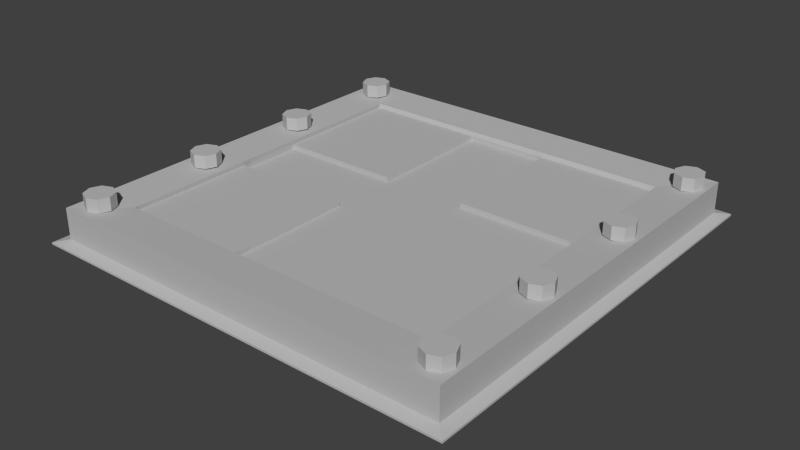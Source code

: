 # Source: WeightPanel.blend  (saved by Blender 2.74.0; exported with 4.5.12 LTS)
import bpy
from mathutils import Matrix  # noqa: F401  (used for matrix-valued properties, if any)

bpy.ops.wm.read_factory_settings(use_empty=True)
scene = bpy.context.scene
scene.name = 'Scene'

# ---- collections
col_collection_2 = bpy.data.collections.new('Collection 2'); scene.collection.children.link(col_collection_2)

# ---- materials (node trees are filled in below, after node groups)
mat_lambert1 = bpy.data.materials.new('lambert1')
mat_lambert1.alpha_threshold = 0.0
mat_lambert1.use_transparent_shadow = False
mat_lambert1.diffuse_color = (0.5, 0.5, 0.5, 1.0)
mat_lambert1.roughness = 0.5

# ---- material node trees

# ---- world
world_world = bpy.data.worlds.new('World'); scene.world = world_world
world_world.color = (0.05088, 0.05088, 0.05088)
world_world.use_sun_shadow = False
world_world.sun_shadow_jitter_overblur = 0.0
world_world.cycles.sampling_method = 'MANUAL'
world_world.cycles.sample_map_resolution = 256

# ---- meshes
me_untitled = bpy.data.meshes.new('Untitled')
me_untitled.from_pydata([(-172.1, 1.611, 172.1), (-172.1, 1.611, -172.1), (172.1, 1.611, 172.1), (172.1, 1.611, -172.1), (-198.4, -0.6583, 198.4), (-198.4, -0.6584, -198.4), (198.4, -0.6583, 198.4), (198.4, -0.6584, -198.4), (-198.4, 3.943, 198.4), (-198.4, 3.943, -198.4), (198.4, 3.943, -198.4), (198.4, 3.943, 198.4), (-209.6, -0.185, 209.6), (-209.6, -0.185, -209.6), (209.6, -0.185, 209.6), (209.6, -0.185, -209.6), (-209.6, 1.642, 209.6), (-209.6, 1.641, -209.6), (209.6, 1.641, -209.6), (209.6, 1.642, 209.6), (180.6, 45.77, 162.8), (170.7, 45.77, 166.9), (166.6, 45.77, 176.8), (170.7, 45.77, 186.7), (180.6, 45.77, 190.8), (190.6, 45.77, 186.7), (194.7, 45.77, 176.8), (190.6, 45.77, 166.9), (180.6, 33.07, 162.8), (170.7, 33.07, 166.9), (166.6, 33.07, 176.8), (170.7, 33.07, 186.7), (180.6, 33.07, 190.8), (190.6, 33.07, 186.7), (194.7, 33.07, 176.8), (190.6, 33.07, 166.9), (180.6, 45.77, 45.98), (170.7, 45.77, 50.09), (166.6, 45.77, 60.0), (170.7, 45.77, 69.91), (180.6, 45.77, 74.01), (190.6, 45.77, 69.91), (194.7, 45.77, 60.0), (190.6, 45.77, 50.09), (180.6, 33.07, 45.98), (170.7, 33.07, 50.09), (166.6, 33.07, 60.0), (170.7, 33.07, 69.91), (180.6, 33.07, 74.01), (190.6, 33.07, 69.91), (194.7, 33.07, 60.0), (190.6, 33.07, 50.09), (180.6, 45.77, -71.33), (170.7, 45.77, -67.23), (166.6, 45.77, -57.32), (170.7, 45.77, -47.41), (180.6, 45.77, -43.3), (190.6, 45.77, -47.41), (194.7, 45.77, -57.32), (190.6, 45.77, -67.23), (180.6, 33.07, -71.33), (170.7, 33.07, -67.23), (166.6, 33.07, -57.32), (170.7, 33.07, -47.41), (180.6, 33.07, -43.3), (190.6, 33.07, -47.41), (194.7, 33.07, -57.32), (190.6, 33.07, -67.23), (180.6, 45.77, -190.2), (170.7, 45.77, -186.1), (166.6, 45.77, -176.2), (170.7, 45.77, -166.2), (180.6, 45.77, -162.1), (190.6, 45.77, -166.2), (194.7, 45.77, -176.2), (190.6, 45.77, -186.1), (180.6, 33.07, -190.2), (170.7, 33.07, -186.1), (166.6, 33.07, -176.2), (170.7, 33.07, -166.2), (180.6, 33.07, -162.1), (190.6, 33.07, -166.2), (194.7, 33.07, -176.2), (190.6, 33.07, -186.1), (-179.4, 45.77, -190.2), (-189.3, 45.77, -186.1), (-193.4, 45.77, -176.2), (-189.3, 45.77, -166.2), (-179.4, 45.77, -162.1), (-169.5, 45.77, -166.2), (-165.4, 45.77, -176.2), (-169.5, 45.77, -186.1), (-179.4, 33.07, -190.2), (-189.3, 33.07, -186.1), (-193.4, 33.07, -176.2), (-189.3, 33.07, -166.2), (-179.4, 33.07, -162.1), (-169.5, 33.07, -166.2), (-165.4, 33.07, -176.2), (-169.5, 33.07, -186.1), (-179.4, 45.77, -71.33), (-189.3, 45.77, -67.23), (-193.4, 45.77, -57.32), (-189.3, 45.77, -47.41), (-179.4, 45.77, -43.3), (-169.5, 45.77, -47.41), (-165.4, 45.77, -57.32), (-169.5, 45.77, -67.23), (-179.4, 33.07, -71.33), (-189.3, 33.07, -67.23), (-193.4, 33.07, -57.32), (-189.3, 33.07, -47.41), (-179.4, 33.07, -43.3), (-169.5, 33.07, -47.41), (-165.4, 33.07, -57.32), (-169.5, 33.07, -67.23), (-179.4, 45.77, 45.98), (-189.3, 45.77, 50.09), (-193.4, 45.77, 60.0), (-189.3, 45.77, 69.91), (-179.4, 45.77, 74.01), (-169.5, 45.77, 69.91), (-165.4, 45.77, 60.0), (-169.5, 45.77, 50.09), (-179.4, 33.07, 45.98), (-189.3, 33.07, 50.09), (-193.4, 33.07, 60.0), (-189.3, 33.07, 69.91), (-179.4, 33.07, 74.01), (-169.5, 33.07, 69.91), (-165.4, 33.07, 60.0), (-169.5, 33.07, 50.09), (-179.4, 45.77, 162.8), (-189.3, 45.77, 166.9), (-193.4, 45.77, 176.8), (-189.3, 45.77, 186.7), (-179.4, 45.77, 190.8), (-169.5, 45.77, 186.7), (-165.4, 45.77, 176.8), (-169.5, 45.77, 166.9), (-179.4, 33.07, 162.8), (-189.3, 33.07, 166.9), (-193.4, 33.07, 176.8), (-189.3, 33.07, 186.7), (-179.4, 33.07, 190.8), (-169.5, 33.07, 186.7), (-165.4, 33.07, 176.8), (-169.5, 33.07, 166.9), (-158.6, 31.37, 158.6), (-158.6, 31.37, -158.6), (158.6, 31.37, 158.6), (158.6, 31.37, -158.6), (0.0, 31.37, -158.6), (0.0, 31.37, 158.6), (-158.6, 31.37, -2.424e-06), (158.6, 31.37, -2.424e-06), (-198.4, 33.64, 198.4), (-198.4, 33.64, -198.4), (198.4, 33.64, 198.4), (198.4, 33.64, -198.4), (1.893e-07, 33.64, -198.4), (1.893e-07, 33.64, 198.4), (-198.4, 33.64, -2.794e-06), (198.4, 33.64, -2.794e-06), (-198.4, 3.943, 198.4), (-198.4, 3.943, -198.4), (198.4, 3.943, -198.4), (198.4, 3.943, 198.4), (1.893e-07, 3.943, 198.4), (1.893e-07, 3.943, -198.4), (198.4, 3.943, 1.307e-06), (-198.4, 3.943, 1.307e-06), (-159.0, 27.14, 1.137), (-159.0, 27.14, -157.5), (-0.3471, 27.14, -157.5), (158.3, 27.14, -157.5), (158.3, 27.14, 1.137), (158.3, 27.14, 159.8), (-0.3471, 27.14, 159.8), (-159.0, 27.14, 159.8), (-158.6, 31.37, -32.0), (158.6, 31.37, -32.0), (-159.0, 27.14, -30.86), (158.3, 27.14, -30.86), (158.6, 31.37, 32.11), (-158.6, 31.37, 32.11), (158.3, 27.14, 33.25), (-159.0, 27.14, 33.25), (41.61, 31.37, -158.6), (41.61, 31.37, 158.6), (41.26, 27.14, -157.5), (41.26, 27.14, 159.8), (41.26, 27.14, -30.86), (41.26, 27.14, 33.25), (-39.89, 31.37, 158.6), (-39.89, 31.37, -158.6), (-40.23, 27.14, 159.8), (-40.23, 27.14, -157.5), (-40.23, 27.14, -30.86), (-40.23, 27.14, 33.25), (-40.23, 22.92, -157.5), (-0.3471, 22.92, -157.5), (41.26, 22.92, 159.8), (-0.3471, 22.92, 159.8), (-0.3471, 22.92, 33.25), (-159.0, 22.92, 33.25), (-159.0, 22.92, 1.137), (158.3, 22.92, -30.86), (158.3, 22.92, 1.137), (-0.3471, 22.92, -30.86), (-0.3471, 22.92, 1.137), (41.26, 22.92, 1.137), (-40.23, 22.92, 1.137), (-159.0, 22.92, -30.86), (41.26, 22.92, -30.86), (-40.23, 22.92, -30.86), (158.3, 22.92, 33.25), (-40.23, 22.92, 33.25), (41.26, 22.92, 33.25), (41.26, 22.92, -157.5), (-40.23, 22.92, 159.8), (180.6, 45.77, 176.8), (180.6, 45.77, 60.0), (180.6, 45.77, -57.32), (180.6, 45.77, -176.2), (-179.4, 45.77, -176.2), (-179.4, 45.77, -57.32), (-179.4, 45.77, 60.0), (-179.4, 45.77, 176.8)], [], [(10, 11, 19, 18), (4, 12, 13, 5), (3, 7, 6, 2), (1, 0, 4, 5), (3, 1, 5, 7), (2, 6, 4, 0), (16, 12, 14, 19), (18, 15, 13, 17), (19, 14, 15, 18), (17, 13, 12, 16), (5, 13, 15, 7), (6, 14, 12, 4), (11, 8, 16, 19), (7, 15, 14, 6), (9, 10, 18, 17), (8, 9, 17, 16), (1, 3, 2, 0), (20, 27, 35, 28), (27, 26, 34, 35), (26, 25, 33, 34), (25, 24, 32, 33), (24, 23, 31, 32), (23, 22, 30, 31), (22, 21, 29, 30), (21, 20, 28, 29), (36, 43, 51, 44), (43, 42, 50, 51), (42, 41, 49, 50), (41, 40, 48, 49), (40, 39, 47, 48), (39, 38, 46, 47), (38, 37, 45, 46), (37, 36, 44, 45), (52, 59, 67, 60), (59, 58, 66, 67), (58, 57, 65, 66), (57, 56, 64, 65), (56, 55, 63, 64), (55, 54, 62, 63), (54, 53, 61, 62), (53, 52, 60, 61), (68, 75, 83, 76), (75, 74, 82, 83), (74, 73, 81, 82), (73, 72, 80, 81), (72, 71, 79, 80), (71, 70, 78, 79), (70, 69, 77, 78), (69, 68, 76, 77), (84, 91, 99, 92), (91, 90, 98, 99), (90, 89, 97, 98), (89, 88, 96, 97), (88, 87, 95, 96), (87, 86, 94, 95), (86, 85, 93, 94), (85, 84, 92, 93), (100, 107, 115, 108), (107, 106, 114, 115), (106, 105, 113, 114), (105, 104, 112, 113), (104, 103, 111, 112), (103, 102, 110, 111), (102, 101, 109, 110), (101, 100, 108, 109), (116, 123, 131, 124), (123, 122, 130, 131), (122, 121, 129, 130), (121, 120, 128, 129), (120, 119, 127, 128), (119, 118, 126, 127), (118, 117, 125, 126), (117, 116, 124, 125), (132, 139, 147, 140), (139, 138, 146, 147), (138, 137, 145, 146), (137, 136, 144, 145), (136, 135, 143, 144), (135, 134, 142, 143), (134, 133, 141, 142), (133, 132, 140, 141), (189, 153, 161), (184, 150, 158, 163), (185, 154, 162), (195, 149, 173, 197), (189, 150, 177, 191), (181, 155, 163), (185, 148, 179, 187), (181, 151, 175, 183), (180, 149, 157, 162), (195, 152, 160), (194, 148, 156, 161), (188, 151, 159, 160), (164, 168, 161, 156), (167, 170, 163, 158), (166, 169, 160, 159), (165, 171, 162, 157), (198, 197, 173, 182), (196, 178, 203, 220), (190, 174, 201, 219), (174, 197, 200, 201), (194, 153, 178, 196), (184, 155, 176, 186), (188, 152, 174, 190), (180, 154, 172, 182), (149, 180, 182, 173), (197, 198, 215, 200), (192, 190, 219, 214), (170, 166, 159, 163), (154, 180, 162), (155, 181, 183, 176), (151, 181, 163, 159), (150, 184, 186, 177), (196, 199, 187, 179), (176, 183, 207, 208), (171, 164, 156, 162), (154, 185, 187, 172), (148, 185, 162, 156), (155, 184, 163), (177, 186, 193, 191), (199, 196, 220, 217), (151, 188, 190, 175), (191, 193, 218, 202), (183, 175, 190, 192), (168, 167, 158, 161), (152, 188, 160), (153, 189, 191, 178), (150, 189, 161, 158), (186, 176, 208, 216), (198, 182, 213, 215), (148, 194, 196, 179), (187, 199, 217, 205), (178, 191, 202, 203), (169, 165, 157, 160), (153, 194, 161), (149, 195, 160, 157), (152, 195, 197, 174), (214, 219, 201, 209), (218, 211, 210, 204), (217, 212, 206, 205), (211, 214, 209, 210), (212, 215, 213, 206), (202, 218, 204, 203), (208, 207, 214, 211), (216, 208, 211, 218), (203, 204, 217, 220), (210, 209, 215, 212), (204, 210, 212, 217), (209, 201, 200, 215), (182, 172, 206, 213), (193, 186, 216, 218), (172, 187, 205, 206), (183, 192, 214, 207), (27, 20, 221), (26, 27, 221), (25, 26, 221), (24, 25, 221), (23, 24, 221), (22, 23, 221), (21, 22, 221), (20, 21, 221), (43, 36, 222), (42, 43, 222), (41, 42, 222), (40, 41, 222), (39, 40, 222), (38, 39, 222), (37, 38, 222), (36, 37, 222), (59, 52, 223), (58, 59, 223), (57, 58, 223), (56, 57, 223), (55, 56, 223), (54, 55, 223), (53, 54, 223), (52, 53, 223), (75, 68, 224), (74, 75, 224), (73, 74, 224), (72, 73, 224), (71, 72, 224), (70, 71, 224), (69, 70, 224), (68, 69, 224), (91, 84, 225), (90, 91, 225), (89, 90, 225), (88, 89, 225), (87, 88, 225), (86, 87, 225), (85, 86, 225), (84, 85, 225), (107, 100, 226), (106, 107, 226), (105, 106, 226), (104, 105, 226), (103, 104, 226), (102, 103, 226), (101, 102, 226), (100, 101, 226), (123, 116, 227), (122, 123, 227), (121, 122, 227), (120, 121, 227), (119, 120, 227), (118, 119, 227), (117, 118, 227), (116, 117, 227), (139, 132, 228), (138, 139, 228), (137, 138, 228), (136, 137, 228), (135, 136, 228), (134, 135, 228), (133, 134, 228), (132, 133, 228)])
me_untitled.polygons.foreach_set('use_smooth', [True] * 217)
_k = set([(0, 1), (0, 2), (0, 4), (1, 3), (1, 5), (2, 3), (2, 6), (3, 7), (4, 5), (4, 6), (4, 12), (5, 7), (5, 13), (6, 7), (6, 14), (7, 15), (8, 16), (9, 17), (10, 18), (11, 19), (12, 13), (12, 14), (12, 16), (13, 15), (13, 17), (14, 15), (14, 19), (15, 18), (16, 17), (16, 19), (17, 18), (18, 19), (20, 21), (20, 27), (20, 28), (21, 22), (21, 29), (22, 23), (22, 30), (23, 24), (23, 31), (24, 25), (24, 32), (25, 26), (25, 33), (26, 27), (26, 34), (27, 35), (36, 37), (36, 43), (36, 44), (37, 38), (37, 45), (38, 39), (38, 46), (39, 40), (39, 47), (40, 41), (40, 48), (41, 42), (41, 49), (42, 43), (42, 50), (43, 51), (52, 53), (52, 59), (52, 60), (53, 54), (53, 61), (54, 55), (54, 62), (55, 56), (55, 63), (56, 57), (56, 64), (57, 58), (57, 65), (58, 59), (58, 66), (59, 67), (68, 69), (68, 75), (68, 76), (69, 70), (69, 77), (70, 71), (70, 78), (71, 72), (71, 79), (72, 73), (72, 80), (73, 74), (73, 81), (74, 75), (74, 82), (75, 83), (84, 85), (84, 91), (84, 92), (85, 86), (85, 93), (86, 87), (86, 94), (87, 88), (87, 95), (88, 89), (88, 96), (89, 90), (89, 97), (90, 91), (90, 98), (91, 99), (100, 101), (100, 107), (100, 108), (101, 102), (101, 109), (102, 103), (102, 110), (103, 104), (103, 111), (104, 105), (104, 112), (105, 106), (105, 113), (106, 107), (106, 114), (107, 115), (116, 117), (116, 123), (116, 124), (117, 118), (117, 125), (118, 119), (118, 126), (119, 120), (119, 127), (120, 121), (120, 128), (121, 122), (121, 129), (122, 123), (122, 130), (123, 131), (132, 133), (132, 139), (132, 140), (133, 134), (133, 141), (134, 135), (134, 142), (135, 136), (135, 143), (136, 137), (136, 144), (137, 138), (137, 145), (138, 139), (138, 146), (139, 147), (148, 156), (148, 179), (148, 185), (148, 194), (149, 157), (149, 173), (149, 180), (149, 195), (150, 158), (150, 177), (150, 184), (150, 189), (151, 159), (151, 175), (151, 181), (151, 188), (152, 188), (152, 195), (153, 189), (153, 194), (154, 180), (154, 185), (155, 181), (155, 184), (156, 161), (156, 162), (156, 164), (157, 160), (157, 162), (157, 165), (158, 161), (158, 163), (158, 167), (159, 160), (159, 163), (159, 166), (172, 182), (172, 187), (173, 182), (173, 197), (174, 190), (174, 197), (175, 183), (175, 190), (176, 183), (176, 186), (177, 186), (177, 191), (178, 191), (178, 196), (179, 187), (179, 196), (182, 198), (182, 213), (183, 192), (183, 207), (186, 193), (186, 216), (187, 199), (187, 205), (190, 192), (190, 219), (191, 193), (191, 202), (192, 214), (193, 218), (196, 199), (196, 220), (197, 198), (197, 200), (198, 215), (199, 217), (200, 201), (200, 215), (201, 219), (202, 203), (202, 218), (203, 220), (205, 206), (205, 217), (206, 213), (207, 208), (207, 214), (208, 216), (213, 215), (214, 219), (216, 218), (217, 220)])
me_untitled.attributes.new('sharp_edge', 'BOOLEAN', 'EDGE').data.foreach_set('value', [ (min(e.vertices), max(e.vertices)) in _k for e in me_untitled.edges])
_uv = me_untitled.uv_layers.new(name='map1')
_uv.uv.foreach_set('vector', [0.006907, 0.9736, 0.006905, 0.6561, 0.01607, 0.6471, 0.01607, 0.9826, 0.3442, 0.6561, 0.3532, 0.6471, 0.3532, 0.9826, 0.3442, 0.9736, 0.04759, 0.9526, 0.02651, 0.9736, 0.02651, 0.6561, 0.04759, 0.6771, 0.3231, 0.9526, 0.3231, 0.6771, 0.3442, 0.6561, 0.3442, 0.9736, 0.04759, 0.9526, 0.3231, 0.9526, 0.3441, 0.9737, 0.02658, 0.9737, 0.04759, 0.6771, 0.02658, 0.6561, 0.3441, 0.6561, 0.3231, 0.6771, 0.3531, 0.6456, 0.3531, 0.6471, 0.0176, 0.6471, 0.0176, 0.6456, 0.0176, 0.9842, 0.0176, 0.9827, 0.3531, 0.9827, 0.3531, 0.9842, 0.01607, 0.6471, 0.01753, 0.6471, 0.01753, 0.9826, 0.01607, 0.9826, 0.3546, 0.9826, 0.3532, 0.9826, 0.3532, 0.6471, 0.3546, 0.6471, 0.3441, 0.9737, 0.3531, 0.9827, 0.0176, 0.9827, 0.02658, 0.9737, 0.02658, 0.6561, 0.0176, 0.6471, 0.3531, 0.6471, 0.3441, 0.6561, 0.02658, 0.6364, 0.3441, 0.6364, 0.3531, 0.6456, 0.0176, 0.6456, 0.02651, 0.9736, 0.01753, 0.9826, 0.01753, 0.6471, 0.02651, 0.6561, 0.3441, 0.9933, 0.02658, 0.9933, 0.0176, 0.9842, 0.3531, 0.9842, 0.3638, 0.6561, 0.3638, 0.9736, 0.3546, 0.9826, 0.3546, 0.6471, 0.3231, 0.9526, 0.04759, 0.9526, 0.04759, 0.6771, 0.3231, 0.6771, 0.4658, 0.8319, 0.4798, 0.8262, 0.4866, 0.8427, 0.4727, 0.8484, 0.4798, 0.8262, 0.4856, 0.8123, 0.5021, 0.8191, 0.4963, 0.833, 0.4856, 0.8123, 0.4798, 0.7983, 0.4963, 0.7915, 0.5021, 0.8054, 0.4798, 0.7983, 0.4659, 0.7925, 0.4728, 0.776, 0.4867, 0.7818, 0.4659, 0.7925, 0.452, 0.7983, 0.4452, 0.7818, 0.4591, 0.776, 0.452, 0.7983, 0.4462, 0.8122, 0.4297, 0.8053, 0.4355, 0.7914, 0.4462, 0.8122, 0.4519, 0.8261, 0.4354, 0.8329, 0.4297, 0.819, 0.4519, 0.8261, 0.4658, 0.8319, 0.459, 0.8484, 0.4451, 0.8426, 0.4658, 0.8319, 0.4798, 0.8262, 0.4866, 0.8427, 0.4727, 0.8484, 0.4798, 0.8262, 0.4856, 0.8123, 0.5021, 0.8191, 0.4963, 0.833, 0.4856, 0.8123, 0.4798, 0.7983, 0.4963, 0.7915, 0.5021, 0.8054, 0.4798, 0.7983, 0.4659, 0.7925, 0.4728, 0.776, 0.4867, 0.7818, 0.4659, 0.7925, 0.452, 0.7983, 0.4452, 0.7818, 0.4591, 0.776, 0.452, 0.7983, 0.4462, 0.8122, 0.4297, 0.8053, 0.4355, 0.7914, 0.4462, 0.8122, 0.4519, 0.8261, 0.4354, 0.8329, 0.4297, 0.819, 0.4519, 0.8261, 0.4658, 0.8319, 0.459, 0.8484, 0.4451, 0.8426, 0.4658, 0.8319, 0.4798, 0.8262, 0.4866, 0.8427, 0.4727, 0.8484, 0.4798, 0.8262, 0.4856, 0.8123, 0.5021, 0.8191, 0.4963, 0.833, 0.4856, 0.8123, 0.4798, 0.7983, 0.4963, 0.7915, 0.5021, 0.8054, 0.4798, 0.7983, 0.4659, 0.7925, 0.4728, 0.776, 0.4867, 0.7818, 0.4659, 0.7925, 0.452, 0.7983, 0.4452, 0.7818, 0.4591, 0.776, 0.452, 0.7983, 0.4462, 0.8122, 0.4297, 0.8053, 0.4355, 0.7914, 0.4462, 0.8122, 0.4519, 0.8261, 0.4354, 0.8329, 0.4297, 0.819, 0.4519, 0.8261, 0.4658, 0.8319, 0.459, 0.8484, 0.4451, 0.8426, 0.4658, 0.8319, 0.4798, 0.8262, 0.4866, 0.8427, 0.4727, 0.8484, 0.4798, 0.8262, 0.4856, 0.8123, 0.5021, 0.8191, 0.4963, 0.833, 0.4856, 0.8123, 0.4798, 0.7983, 0.4963, 0.7915, 0.5021, 0.8054, 0.4798, 0.7983, 0.4659, 0.7925, 0.4728, 0.776, 0.4867, 0.7818, 0.4659, 0.7925, 0.452, 0.7983, 0.4452, 0.7818, 0.4591, 0.776, 0.452, 0.7983, 0.4462, 0.8122, 0.4297, 0.8053, 0.4355, 0.7914, 0.4462, 0.8122, 0.4519, 0.8261, 0.4354, 0.8329, 0.4297, 0.819, 0.4519, 0.8261, 0.4658, 0.8319, 0.459, 0.8484, 0.4451, 0.8426, 0.4658, 0.8319, 0.4798, 0.8262, 0.4866, 0.8427, 0.4727, 0.8484, 0.4798, 0.8262, 0.4856, 0.8123, 0.5021, 0.8191, 0.4963, 0.833, 0.4856, 0.8123, 0.4798, 0.7983, 0.4963, 0.7915, 0.5021, 0.8054, 0.4798, 0.7983, 0.4659, 0.7925, 0.4728, 0.776, 0.4867, 0.7818, 0.4659, 0.7925, 0.452, 0.7983, 0.4452, 0.7818, 0.4591, 0.776, 0.452, 0.7983, 0.4462, 0.8122, 0.4297, 0.8053, 0.4355, 0.7914, 0.4462, 0.8122, 0.4519, 0.8261, 0.4354, 0.8329, 0.4297, 0.819, 0.4519, 0.8261, 0.4658, 0.8319, 0.459, 0.8484, 0.4451, 0.8426, 0.4658, 0.8319, 0.4798, 0.8262, 0.4866, 0.8427, 0.4727, 0.8484, 0.4798, 0.8262, 0.4856, 0.8123, 0.5021, 0.8191, 0.4963, 0.833, 0.4856, 0.8123, 0.4798, 0.7983, 0.4963, 0.7915, 0.5021, 0.8054, 0.4798, 0.7983, 0.4659, 0.7925, 0.4728, 0.776, 0.4867, 0.7818, 0.4659, 0.7925, 0.452, 0.7983, 0.4452, 0.7818, 0.4591, 0.776, 0.452, 0.7983, 0.4462, 0.8122, 0.4297, 0.8053, 0.4355, 0.7914, 0.4462, 0.8122, 0.4519, 0.8261, 0.4354, 0.8329, 0.4297, 0.819, 0.4519, 0.8261, 0.4658, 0.8319, 0.459, 0.8484, 0.4451, 0.8426, 0.4658, 0.8319, 0.4798, 0.8262, 0.4866, 0.8427, 0.4727, 0.8484, 0.4798, 0.8262, 0.4856, 0.8123, 0.5021, 0.8191, 0.4963, 0.833, 0.4856, 0.8123, 0.4798, 0.7983, 0.4963, 0.7915, 0.5021, 0.8054, 0.4798, 0.7983, 0.4659, 0.7925, 0.4728, 0.776, 0.4867, 0.7818, 0.4659, 0.7925, 0.452, 0.7983, 0.4452, 0.7818, 0.4591, 0.776, 0.452, 0.7983, 0.4462, 0.8122, 0.4297, 0.8053, 0.4355, 0.7914, 0.4462, 0.8122, 0.4519, 0.8261, 0.4354, 0.8329, 0.4297, 0.819, 0.4519, 0.8261, 0.4658, 0.8319, 0.459, 0.8484, 0.4451, 0.8426, 0.4658, 0.8319, 0.4798, 0.8262, 0.4866, 0.8427, 0.4727, 0.8484, 0.4798, 0.8262, 0.4856, 0.8123, 0.5021, 0.8191, 0.4963, 0.833, 0.4856, 0.8123, 0.4798, 0.7983, 0.4963, 0.7915, 0.5021, 0.8054, 0.4798, 0.7983, 0.4659, 0.7925, 0.4728, 0.776, 0.4867, 0.7818, 0.4659, 0.7925, 0.452, 0.7983, 0.4452, 0.7818, 0.4591, 0.776, 0.452, 0.7983, 0.4462, 0.8122, 0.4297, 0.8053, 0.4355, 0.7914, 0.4462, 0.8122, 0.4519, 0.8261, 0.4354, 0.8329, 0.4297, 0.819, 0.4519, 0.8261, 0.4658, 0.8319, 0.459, 0.8484, 0.4451, 0.8426, 0.7186, 0.1099, 0.6583, 0.1063, 0.6583, 0.04974, 0.8899, 0.2959, 0.8844, 0.1169, 0.9408, 0.05984, 0.9499, 0.3429, 0.426, 0.2959, 0.4223, 0.3429, 0.366, 0.3429, 0.6004, 0.5738, 0.4318, 0.5685, 0.4355, 0.5646, 0.5994, 0.5669, 0.7186, 0.1099, 0.8844, 0.1169, 0.8802, 0.1187, 0.7187, 0.1172, 0.8898, 0.3899, 0.8937, 0.3429, 0.9499, 0.3429, 0.426, 0.2959, 0.432, 0.117, 0.4357, 0.1189, 0.4326, 0.2943, 0.8898, 0.3899, 0.8845, 0.5686, 0.8804, 0.5648, 0.8834, 0.3882, 0.4261, 0.3899, 0.4318, 0.5685, 0.3753, 0.6256, 0.366, 0.3429, 0.6004, 0.5738, 0.6583, 0.5777, 0.6583, 0.6342, 0.6004, 0.1099, 0.432, 0.117, 0.3756, 0.05994, 0.6583, 0.04974, 0.7187, 0.5738, 0.8845, 0.5686, 0.9411, 0.6257, 0.6583, 0.6342, 0.3717, 0.02004, 0.6583, 0.005651, 0.6583, 0.04974, 0.3756, 0.05994, 0.9803, 0.05633, 0.994, 0.3429, 0.9499, 0.3429, 0.9408, 0.05984, 0.9453, 0.6649, 0.6583, 0.6782, 0.6583, 0.6342, 0.9411, 0.6257, 0.3357, 0.6299, 0.322, 0.3429, 0.366, 0.3429, 0.3753, 0.6256, 0.5964, 0.3911, 0.5994, 0.5669, 0.4355, 0.5646, 0.4325, 0.3883, 0.5994, 0.1171, 0.6578, 0.1121, 0.6578, 0.118, 0.6042, 0.1185, 0.7187, 0.5669, 0.6578, 0.5717, 0.6578, 0.5657, 0.7139, 0.5653, 0.6578, 0.5717, 0.5994, 0.5669, 0.6042, 0.5653, 0.6578, 0.5657, 0.6004, 0.1099, 0.6583, 0.1063, 0.6578, 0.1121, 0.5994, 0.1171, 0.8899, 0.2959, 0.8937, 0.3429, 0.8882, 0.3413, 0.8833, 0.2944, 0.7187, 0.5738, 0.6583, 0.5777, 0.6578, 0.5717, 0.7187, 0.5669, 0.4261, 0.3899, 0.4223, 0.3429, 0.4277, 0.3413, 0.4325, 0.3883, 0.4318, 0.5685, 0.4261, 0.3899, 0.4325, 0.3883, 0.4355, 0.5646, 0.5994, 0.5669, 0.5964, 0.3911, 0.5997, 0.3881, 0.6042, 0.5653, 0.7219, 0.3913, 0.7187, 0.5669, 0.7139, 0.5653, 0.7182, 0.388, 0.994, 0.3429, 0.9805, 0.63, 0.9411, 0.6257, 0.9499, 0.3429, 0.4223, 0.3429, 0.4261, 0.3899, 0.366, 0.3429, 0.8937, 0.3429, 0.8898, 0.3899, 0.8834, 0.3882, 0.8882, 0.3413, 0.8845, 0.5686, 0.8898, 0.3899, 0.9499, 0.3429, 0.9411, 0.6257, 0.8844, 0.1169, 0.8899, 0.2959, 0.8833, 0.2944, 0.8802, 0.1187, 0.5994, 0.1171, 0.5964, 0.2914, 0.4326, 0.2943, 0.4357, 0.1189, 0.8882, 0.3413, 0.8834, 0.3882, 0.8816, 0.3838, 0.8823, 0.3413, 0.322, 0.3429, 0.3359, 0.05643, 0.3756, 0.05994, 0.366, 0.3429, 0.4223, 0.3429, 0.426, 0.2959, 0.4326, 0.2943, 0.4277, 0.3413, 0.432, 0.117, 0.426, 0.2959, 0.366, 0.3429, 0.3756, 0.05994, 0.8937, 0.3429, 0.8899, 0.2959, 0.9499, 0.3429, 0.8802, 0.1187, 0.8833, 0.2944, 0.7219, 0.2913, 0.7187, 0.1172, 0.5964, 0.2914, 0.5994, 0.1171, 0.6042, 0.1185, 0.5997, 0.2944, 0.8845, 0.5686, 0.7187, 0.5738, 0.7187, 0.5669, 0.8804, 0.5648, 0.7187, 0.1172, 0.7219, 0.2913, 0.7182, 0.2946, 0.7139, 0.1185, 0.8834, 0.3882, 0.8804, 0.5648, 0.7187, 0.5669, 0.7219, 0.3913, 0.6583, 0.005651, 0.945, 0.01998, 0.9408, 0.05984, 0.6583, 0.04974, 0.6583, 0.5777, 0.7187, 0.5738, 0.6583, 0.6342, 0.6583, 0.1063, 0.7186, 0.1099, 0.7187, 0.1172, 0.6578, 0.1121, 0.8844, 0.1169, 0.7186, 0.1099, 0.6583, 0.04974, 0.9408, 0.05984, 0.8833, 0.2944, 0.8882, 0.3413, 0.8823, 0.3413, 0.8816, 0.2988, 0.5964, 0.3911, 0.4325, 0.3883, 0.4343, 0.3838, 0.5997, 0.3881, 0.432, 0.117, 0.6004, 0.1099, 0.5994, 0.1171, 0.4357, 0.1189, 0.4326, 0.2943, 0.5964, 0.2914, 0.5997, 0.2944, 0.4343, 0.2988, 0.6578, 0.1121, 0.7187, 0.1172, 0.7139, 0.1185, 0.6578, 0.118, 0.6583, 0.6782, 0.3714, 0.6648, 0.3753, 0.6256, 0.6583, 0.6342, 0.6583, 0.1063, 0.6004, 0.1099, 0.6583, 0.04974, 0.4318, 0.5685, 0.6004, 0.5738, 0.6583, 0.6342, 0.3753, 0.6256, 0.6583, 0.5777, 0.6004, 0.5738, 0.5994, 0.5669, 0.6578, 0.5717, 0.7182, 0.388, 0.7139, 0.5653, 0.6578, 0.5657, 0.6578, 0.3878, 0.7182, 0.2946, 0.7184, 0.3413, 0.6578, 0.3413, 0.6578, 0.2947, 0.5997, 0.2944, 0.5997, 0.3413, 0.4335, 0.3413, 0.4343, 0.2988, 0.7184, 0.3413, 0.7182, 0.388, 0.6578, 0.3878, 0.6578, 0.3413, 0.5997, 0.3413, 0.5997, 0.3881, 0.4343, 0.3838, 0.4335, 0.3413, 0.7139, 0.1185, 0.7182, 0.2946, 0.6578, 0.2947, 0.6578, 0.118, 0.8823, 0.3413, 0.8816, 0.3838, 0.7182, 0.388, 0.7184, 0.3413, 0.8816, 0.2988, 0.8823, 0.3413, 0.7184, 0.3413, 0.7182, 0.2946, 0.6578, 0.118, 0.6578, 0.2947, 0.5997, 0.2944, 0.6042, 0.1185, 0.6578, 0.3413, 0.6578, 0.3878, 0.5997, 0.3881, 0.5997, 0.3413, 0.6578, 0.2947, 0.6578, 0.3413, 0.5997, 0.3413, 0.5997, 0.2944, 0.6578, 0.3878, 0.6578, 0.5657, 0.6042, 0.5653, 0.5997, 0.3881, 0.4325, 0.3883, 0.4277, 0.3413, 0.4335, 0.3413, 0.4343, 0.3838, 0.7219, 0.2913, 0.8833, 0.2944, 0.8816, 0.2988, 0.7182, 0.2946, 0.4277, 0.3413, 0.4326, 0.2943, 0.4343, 0.2988, 0.4335, 0.3413, 0.8834, 0.3882, 0.7219, 0.3913, 0.7182, 0.388, 0.8816, 0.3838, 0.4798, 0.8262, 0.4658, 0.8319, 0.4659, 0.8122, 0.4856, 0.8123, 0.4798, 0.8262, 0.4659, 0.8122, 0.4798, 0.7983, 0.4856, 0.8123, 0.4659, 0.8122, 0.4659, 0.7925, 0.4798, 0.7983, 0.4659, 0.8122, 0.452, 0.7983, 0.4659, 0.7925, 0.4659, 0.8122, 0.4462, 0.8122, 0.452, 0.7983, 0.4659, 0.8122, 0.4519, 0.8261, 0.4462, 0.8122, 0.4659, 0.8122, 0.4658, 0.8319, 0.4519, 0.8261, 0.4659, 0.8122, 0.4798, 0.8262, 0.4658, 0.8319, 0.4659, 0.8122, 0.4856, 0.8123, 0.4798, 0.8262, 0.4659, 0.8122, 0.4798, 0.7983, 0.4856, 0.8123, 0.4659, 0.8122, 0.4659, 0.7925, 0.4798, 0.7983, 0.4659, 0.8122, 0.452, 0.7983, 0.4659, 0.7925, 0.4659, 0.8122, 0.4462, 0.8122, 0.452, 0.7983, 0.4659, 0.8122, 0.4519, 0.8261, 0.4462, 0.8122, 0.4659, 0.8122, 0.4658, 0.8319, 0.4519, 0.8261, 0.4659, 0.8122, 0.4798, 0.8262, 0.4658, 0.8319, 0.4659, 0.8122, 0.4856, 0.8123, 0.4798, 0.8262, 0.4659, 0.8122, 0.4798, 0.7983, 0.4856, 0.8123, 0.4659, 0.8122, 0.4659, 0.7925, 0.4798, 0.7983, 0.4659, 0.8122, 0.452, 0.7983, 0.4659, 0.7925, 0.4659, 0.8122, 0.4462, 0.8122, 0.452, 0.7983, 0.4659, 0.8122, 0.4519, 0.8261, 0.4462, 0.8122, 0.4659, 0.8122, 0.4658, 0.8319, 0.4519, 0.8261, 0.4659, 0.8122, 0.4798, 0.8262, 0.4658, 0.8319, 0.4659, 0.8122, 0.4856, 0.8123, 0.4798, 0.8262, 0.4659, 0.8122, 0.4798, 0.7983, 0.4856, 0.8123, 0.4659, 0.8122, 0.4659, 0.7925, 0.4798, 0.7983, 0.4659, 0.8122, 0.452, 0.7983, 0.4659, 0.7925, 0.4659, 0.8122, 0.4462, 0.8122, 0.452, 0.7983, 0.4659, 0.8122, 0.4519, 0.8261, 0.4462, 0.8122, 0.4659, 0.8122, 0.4658, 0.8319, 0.4519, 0.8261, 0.4659, 0.8122, 0.4798, 0.8262, 0.4658, 0.8319, 0.4659, 0.8122, 0.4856, 0.8123, 0.4798, 0.8262, 0.4659, 0.8122, 0.4798, 0.7983, 0.4856, 0.8123, 0.4659, 0.8122, 0.4659, 0.7925, 0.4798, 0.7983, 0.4659, 0.8122, 0.452, 0.7983, 0.4659, 0.7925, 0.4659, 0.8122, 0.4462, 0.8122, 0.452, 0.7983, 0.4659, 0.8122, 0.4519, 0.8261, 0.4462, 0.8122, 0.4659, 0.8122, 0.4658, 0.8319, 0.4519, 0.8261, 0.4659, 0.8122, 0.4798, 0.8262, 0.4658, 0.8319, 0.4659, 0.8122, 0.4856, 0.8123, 0.4798, 0.8262, 0.4659, 0.8122, 0.4798, 0.7983, 0.4856, 0.8123, 0.4659, 0.8122, 0.4659, 0.7925, 0.4798, 0.7983, 0.4659, 0.8122, 0.452, 0.7983, 0.4659, 0.7925, 0.4659, 0.8122, 0.4462, 0.8122, 0.452, 0.7983, 0.4659, 0.8122, 0.4519, 0.8261, 0.4462, 0.8122, 0.4659, 0.8122, 0.4658, 0.8319, 0.4519, 0.8261, 0.4659, 0.8122, 0.4798, 0.8262, 0.4658, 0.8319, 0.4659, 0.8122, 0.4856, 0.8123, 0.4798, 0.8262, 0.4659, 0.8122, 0.4798, 0.7983, 0.4856, 0.8123, 0.4659, 0.8122, 0.4659, 0.7925, 0.4798, 0.7983, 0.4659, 0.8122, 0.452, 0.7983, 0.4659, 0.7925, 0.4659, 0.8122, 0.4462, 0.8122, 0.452, 0.7983, 0.4659, 0.8122, 0.4519, 0.8261, 0.4462, 0.8122, 0.4659, 0.8122, 0.4658, 0.8319, 0.4519, 0.8261, 0.4659, 0.8122, 0.4798, 0.8262, 0.4658, 0.8319, 0.4659, 0.8122, 0.4856, 0.8123, 0.4798, 0.8262, 0.4659, 0.8122, 0.4798, 0.7983, 0.4856, 0.8123, 0.4659, 0.8122, 0.4659, 0.7925, 0.4798, 0.7983, 0.4659, 0.8122, 0.452, 0.7983, 0.4659, 0.7925, 0.4659, 0.8122, 0.4462, 0.8122, 0.452, 0.7983, 0.4659, 0.8122, 0.4519, 0.8261, 0.4462, 0.8122, 0.4659, 0.8122, 0.4658, 0.8319, 0.4519, 0.8261, 0.4659, 0.8122])
me_untitled.materials.append(mat_lambert1)
me_untitled.use_remesh_preserve_volume = False
me_untitled.use_remesh_preserve_attributes = False
me_untitled.use_mirror_vertex_groups = False
me_untitled.update()
me_untitled.normals_split_custom_set([tuple(v) for v in zip(*[iter([0.201, 0.9796, -1.604e-07, 0.201, 0.9796, -1.604e-07, 0.201, 0.9796, -1.604e-07, 0.201, 0.9796, -1.604e-07, -0.04215, -0.9991, 1.634e-07, -0.04215, -0.9991, 1.634e-07, -0.04215, -0.9991, 1.634e-07, -0.04215, -0.9991, 1.634e-07, -0.0861, -0.9963, 1.616e-07, -0.0861, -0.9963, 1.616e-07, -0.0861, -0.9963, 1.616e-07, -0.0861, -0.9963, 1.616e-07, 0.0861, -0.9963, 1.616e-07, 0.0861, -0.9963, 1.616e-07, 0.0861, -0.9963, 1.616e-07, 0.0861, -0.9963, 1.616e-07, 0.0, -0.9963, 0.0861, 0.0, -0.9963, 0.0861, 0.0, -0.9963, 0.0861, 0.0, -0.9963, 0.0861, 0.0, -0.9963, -0.0861, 0.0, -0.9963, -0.0861, 0.0, -0.9963, -0.0861, 0.0, -0.9963, -0.0861, 0.0, 0.0, 1.0, 0.0, 0.0, 1.0, 0.0, 0.0, 1.0, 0.0, 0.0, 1.0, 0.0, 0.0, -1.0, 0.0, 0.0, -1.0, 0.0, 0.0, -1.0, 0.0, 0.0, -1.0, 1.0, 0.0, 0.0, 1.0, 0.0, 0.0, 1.0, 0.0, 0.0, 1.0, 0.0, 0.0, -1.0, 0.0, 0.0, -1.0, 0.0, 0.0, -1.0, 0.0, 0.0, -1.0, 0.0, 0.0, 0.0, -0.9991, -0.04215, 0.0, -0.9991, -0.04215, 0.0, -0.9991, -0.04215, 0.0, -0.9991, -0.04215, 0.0, -0.9991, 0.04215, 0.0, -0.9991, 0.04215, 0.0, -0.9991, 0.04215, 0.0, -0.9991, 0.04215, 0.0, 0.9796, 0.201, 0.0, 0.9796, 0.201, 0.0, 0.9796, 0.201, 0.0, 0.9796, 0.201, 0.04215, -0.9991, 1.634e-07, 0.04215, -0.9991, 1.634e-07, 0.04215, -0.9991, 1.634e-07, 0.04215, -0.9991, 1.634e-07, 0.0, 0.9796, -0.201, 0.0, 0.9796, -0.201, 0.0, 0.9796, -0.201, 0.0, 0.9796, -0.201, -0.201, 0.9796, -1.604e-07, -0.201, 0.9796, -1.604e-07, -0.201, 0.9796, -1.604e-07, -0.201, 0.9796, -1.604e-07, 0.0, -1.0, 1.606e-07, 0.0, -1.0, 1.606e-07, 0.0, -1.0, 1.606e-07, 0.0, -1.0, 1.606e-07, 0.3827, 0.0, -0.9239, 0.3827, 0.0, -0.9239, 0.3827, 0.0, -0.9239, 0.3827, 0.0, -0.9239, 0.9239, 0.0, -0.3827, 0.9239, 0.0, -0.3827, 0.9239, 0.0, -0.3827, 0.9239, 0.0, -0.3827, 0.9239, 0.0, 0.3827, 0.9239, 0.0, 0.3827, 0.9239, 0.0, 0.3827, 0.9239, 0.0, 0.3827, 0.3827, 0.0, 0.9239, 0.3827, 0.0, 0.9239, 0.3827, 0.0, 0.9239, 0.3827, 0.0, 0.9239, -0.3827, 0.0, 0.9239, -0.3827, 0.0, 0.9239, -0.3827, 0.0, 0.9239, -0.3827, 0.0, 0.9239, -0.9239, 0.0, 0.3827, -0.9239, 0.0, 0.3827, -0.9239, 0.0, 0.3827, -0.9239, 0.0, 0.3827, -0.9239, 0.0, -0.3827, -0.9239, 0.0, -0.3827, -0.9239, 0.0, -0.3827, -0.9239, 0.0, -0.3827, -0.3827, 0.0, -0.9239, -0.3827, 0.0, -0.9239, -0.3827, 0.0, -0.9239, -0.3827, 0.0, -0.9239, 0.3827, 0.0, -0.9239, 0.3827, 0.0, -0.9239, 0.3827, 0.0, -0.9239, 0.3827, 0.0, -0.9239, 0.9239, 0.0, -0.3827, 0.9239, 0.0, -0.3827, 0.9239, 0.0, -0.3827, 0.9239, 0.0, -0.3827, 0.9239, 8.958e-07, 0.3827, 0.9239, 8.958e-07, 0.3827, 0.9239, 8.958e-07, 0.3827, 0.9239, 8.958e-07, 0.3827, 0.3827, 2.688e-06, 0.9239, 0.3827, 2.688e-06, 0.9239, 0.3827, 2.688e-06, 0.9239, 0.3827, 2.688e-06, 0.9239, -0.3827, 3.135e-06, 0.9239, -0.3827, 3.135e-06, 0.9239, -0.3827, 3.135e-06, 0.9239, -0.3827, 3.135e-06, 0.9239, -0.9239, 1.792e-06, 0.3827, -0.9239, 1.792e-06, 0.3827, -0.9239, 1.792e-06, 0.3827, -0.9239, 1.792e-06, 0.3827, -0.9239, 8.959e-07, -0.3827, -0.9239, 8.959e-07, -0.3827, -0.9239, 8.959e-07, -0.3827, -0.9239, 8.959e-07, -0.3827, -0.3827, 4.479e-07, -0.9239, -0.3827, 4.479e-07, -0.9239, -0.3827, 4.479e-07, -0.9239, -0.3827, 4.479e-07, -0.9239, 0.3827, -8.959e-07, -0.9239, 0.3827, -8.959e-07, -0.9239, 0.3827, -8.959e-07, -0.9239, 0.3827, -8.959e-07, -0.9239, 0.9239, 0.0, -0.3827, 0.9239, 0.0, -0.3827, 0.9239, 0.0, -0.3827, 0.9239, 0.0, -0.3827, 0.9239, 0.0, 0.3827, 0.9239, 0.0, 0.3827, 0.9239, 0.0, 0.3827, 0.9239, 0.0, 0.3827, 0.3827, 0.0, 0.9239, 0.3827, 0.0, 0.9239, 0.3827, 0.0, 0.9239, 0.3827, 0.0, 0.9239, -0.3827, 0.0, 0.9239, -0.3827, 0.0, 0.9239, -0.3827, 0.0, 0.9239, -0.3827, 0.0, 0.9239, -0.9239, 0.0, 0.3827, -0.9239, 0.0, 0.3827, -0.9239, 0.0, 0.3827, -0.9239, 0.0, 0.3827, -0.9239, 0.0, -0.3827, -0.9239, 0.0, -0.3827, -0.9239, 0.0, -0.3827, -0.9239, 0.0, -0.3827, -0.3827, -8.959e-07, -0.9239, -0.3827, -8.959e-07, -0.9239, -0.3827, -8.959e-07, -0.9239, -0.3827, -8.959e-07, -0.9239, 0.3827, 0.0, -0.9239, 0.3827, 0.0, -0.9239, 0.3827, 0.0, -0.9239, 0.3827, 0.0, -0.9239, 0.9239, 0.0, -0.3827, 0.9239, 0.0, -0.3827, 0.9239, 0.0, -0.3827, 0.9239, 0.0, -0.3827, 0.9239, 0.0, 0.3827, 0.9239, 0.0, 0.3827, 0.9239, 0.0, 0.3827, 0.9239, 0.0, 0.3827, 0.3827, -8.959e-07, 0.9239, 0.3827, -8.959e-07, 0.9239, 0.3827, -8.959e-07, 0.9239, 0.3827, -8.959e-07, 0.9239, -0.3827, 0.0, 0.9239, -0.3827, 0.0, 0.9239, -0.3827, 0.0, 0.9239, -0.3827, 0.0, 0.9239, -0.9239, 0.0, 0.3827, -0.9239, 0.0, 0.3827, -0.9239, 0.0, 0.3827, -0.9239, 0.0, 0.3827, -0.9239, 0.0, -0.3827, -0.9239, 0.0, -0.3827, -0.9239, 0.0, -0.3827, -0.9239, 0.0, -0.3827, -0.3827, 0.0, -0.9239, -0.3827, 0.0, -0.9239, -0.3827, 0.0, -0.9239, -0.3827, 0.0, -0.9239, 0.3827, 0.0, -0.9239, 0.3827, 0.0, -0.9239, 0.3827, 0.0, -0.9239, 0.3827, 0.0, -0.9239, 0.9239, 0.0, -0.3827, 0.9239, 0.0, -0.3827, 0.9239, 0.0, -0.3827, 0.9239, 0.0, -0.3827, 0.9239, 0.0, 0.3827, 0.9239, 0.0, 0.3827, 0.9239, 0.0, 0.3827, 0.9239, 0.0, 0.3827, 0.3827, -4.479e-07, 0.9239, 0.3827, -4.479e-07, 0.9239, 0.3827, -4.479e-07, 0.9239, 0.3827, -4.479e-07, 0.9239, -0.3827, 0.0, 0.9239, -0.3827, 0.0, 0.9239, -0.3827, 0.0, 0.9239, -0.3827, 0.0, 0.9239, -0.9239, 0.0, 0.3827, -0.9239, 0.0, 0.3827, -0.9239, 0.0, 0.3827, -0.9239, 0.0, 0.3827, -0.9239, 0.0, -0.3827, -0.9239, 0.0, -0.3827, -0.9239, 0.0, -0.3827, -0.9239, 0.0, -0.3827, -0.3827, 0.0, -0.9239, -0.3827, 0.0, -0.9239, -0.3827, 0.0, -0.9239, -0.3827, 0.0, -0.9239, 0.3827, -4.479e-07, -0.9239, 0.3827, -4.479e-07, -0.9239, 0.3827, -4.479e-07, -0.9239, 0.3827, -4.479e-07, -0.9239, 0.9239, 0.0, -0.3827, 0.9239, 0.0, -0.3827, 0.9239, 0.0, -0.3827, 0.9239, 0.0, -0.3827, 0.9239, 0.0, 0.3827, 0.9239, 0.0, 0.3827, 0.9239, 0.0, 0.3827, 0.9239, 0.0, 0.3827, 0.3827, 0.0, 0.9239, 0.3827, 0.0, 0.9239, 0.3827, 0.0, 0.9239, 0.3827, 0.0, 0.9239, -0.3827, 0.0, 0.9239, -0.3827, 0.0, 0.9239, -0.3827, 0.0, 0.9239, -0.3827, 0.0, 0.9239, -0.9239, 0.0, 0.3827, -0.9239, 0.0, 0.3827, -0.9239, 0.0, 0.3827, -0.9239, 0.0, 0.3827, -0.9239, 0.0, -0.3827, -0.9239, 0.0, -0.3827, -0.9239, 0.0, -0.3827, -0.9239, 0.0, -0.3827, -0.3827, -8.959e-07, -0.9239, -0.3827, -8.959e-07, -0.9239, -0.3827, -8.959e-07, -0.9239, -0.3827, -8.959e-07, -0.9239, 0.3827, 0.0, -0.9239, 0.3827, 0.0, -0.9239, 0.3827, 0.0, -0.9239, 0.3827, 0.0, -0.9239, 0.9239, 0.0, -0.3827, 0.9239, 0.0, -0.3827, 0.9239, 0.0, -0.3827, 0.9239, 0.0, -0.3827, 0.9239, 8.958e-07, 0.3827, 0.9239, 8.958e-07, 0.3827, 0.9239, 8.958e-07, 0.3827, 0.9239, 8.958e-07, 0.3827, 0.3827, 2.24e-06, 0.9239, 0.3827, 2.24e-06, 0.9239, 0.3827, 2.24e-06, 0.9239, 0.3827, 2.24e-06, 0.9239, -0.3827, 3.135e-06, 0.9239, -0.3827, 3.135e-06, 0.9239, -0.3827, 3.135e-06, 0.9239, -0.3827, 3.135e-06, 0.9239, -0.9239, 1.792e-06, 0.3827, -0.9239, 1.792e-06, 0.3827, -0.9239, 1.792e-06, 0.3827, -0.9239, 1.792e-06, 0.3827, -0.9239, 0.0, -0.3827, -0.9239, 0.0, -0.3827, -0.9239, 0.0, -0.3827, -0.9239, 0.0, -0.3827, -0.3827, 4.479e-07, -0.9239, -0.3827, 4.479e-07, -0.9239, -0.3827, 4.479e-07, -0.9239, -0.3827, 4.479e-07, -0.9239, 0.3827, 0.0, -0.9239, 0.3827, 0.0, -0.9239, 0.3827, 0.0, -0.9239, 0.3827, 0.0, -0.9239, 0.9239, 0.0, -0.3827, 0.9239, 0.0, -0.3827, 0.9239, 0.0, -0.3827, 0.9239, 0.0, -0.3827, 0.9239, 0.0, 0.3827, 0.9239, 0.0, 0.3827, 0.9239, 0.0, 0.3827, 0.9239, 0.0, 0.3827, 0.3827, 0.0, 0.9239, 0.3827, 0.0, 0.9239, 0.3827, 0.0, 0.9239, 0.3827, 0.0, 0.9239, -0.3827, 0.0, 0.9239, -0.3827, 0.0, 0.9239, -0.3827, 0.0, 0.9239, -0.3827, 0.0, 0.9239, -0.9239, 0.0, 0.3827, -0.9239, 0.0, 0.3827, -0.9239, 0.0, 0.3827, -0.9239, 0.0, 0.3827, -0.9239, 0.0, -0.3827, -0.9239, 0.0, -0.3827, -0.9239, 0.0, -0.3827, -0.9239, 0.0, -0.3827, -0.3827, 0.0, -0.9239, -0.3827, 0.0, -0.9239, -0.3827, 0.0, -0.9239, -0.3827, 0.0, -0.9239, 0.0, 0.9984, -0.05694, 0.0, 0.9984, -0.05694, 0.0, 0.9984, -0.05694, -0.05694, 0.9984, -2.164e-07, -0.05694, 0.9984, -1.509e-07, -0.05694, 0.9984, -1.509e-07, -0.05694, 0.9984, -2.04e-07, 0.05694, 0.9984, -2.164e-07, 0.05694, 0.9984, -2.865e-07, 0.05694, 0.9984, -2.04e-07, 0.0, 0.2599, 0.9656, 0.0, 0.2599, 0.9656, 0.0, 0.2599, 0.9656, 0.0, 0.2599, 0.9656, 0.0, -0.2599, -0.9656, 0.0, -0.2599, -0.9656, 0.0, -0.2599, -0.9656, 0.0, -0.2599, -0.9656, -0.05694, 0.9984, -1.489e-07, -0.05694, 0.9984, -2.865e-07, -0.05694, 0.9984, -2.04e-07, 0.9966, -0.08194, 1.337e-08, 0.9966, -0.08194, 1.246e-08, 0.9966, -0.08194, 1.246e-08, 0.9966, -0.08194, 1.311e-08, -0.9966, 0.08194, -1.416e-08, -0.9966, 0.08193, -1.422e-08, -0.9966, 0.08193, -1.422e-08, -0.9966, 0.08194, -1.413e-08, 0.05694, 0.9984, -1.489e-07, 0.05694, 0.9984, -1.32e-07, 0.05694, 0.9984, -1.32e-07, 0.05694, 0.9984, -2.04e-07, 0.0, 0.9984, 0.05694, 0.0, 0.9984, 0.05694, 0.0, 0.9984, 0.05694, 0.0, 0.9984, -0.05694, 0.0, 0.9984, -0.05694, 0.0, 0.9984, -0.05694, 0.0, 0.9984, -0.05694, 0.0, 0.9984, 0.05694, 0.0, 0.9984, 0.05694, 0.0, 0.9984, 0.05694, 0.0, 0.9984, 0.05694, 0.0, 0.0, 1.0, 0.0, 0.0, 1.0, 0.0, 0.0, 1.0, 0.0, 0.0, 1.0, 1.0, 0.0, 0.0, 1.0, 0.0, 0.0, 1.0, 0.0, 0.0, 1.0, 0.0, 0.0, 0.0, 0.0, -1.0, 0.0, 0.0, -1.0, 0.0, 0.0, -1.0, 0.0, 0.0, -1.0, -1.0, 0.0, 0.0, -1.0, 0.0, 0.0, -1.0, 0.0, 0.0, -1.0, 0.0, 0.0, 0.0, 1.0, -1.949e-07, 0.0, 1.0, -1.949e-07, 0.0, 1.0, -1.949e-07, 0.0, 1.0, -1.949e-07, 0.0, 0.0, -1.0, 0.0, 0.0, -1.0, 0.0, 0.0, -1.0, 0.0, 0.0, -1.0, 0.0, 0.0, 1.0, 0.0, 0.0, 1.0, 0.0, 0.0, 1.0, 0.0, 0.0, 1.0, 0.0, 0.0, 1.0, 0.0, 0.0, 1.0, 0.0, 0.0, 1.0, 0.0, 0.0, 1.0, 0.0, -0.2599, -0.9656, 0.0, -0.2599, -0.9656, 0.0, -0.2599, -0.9656, 0.0, -0.2599, -0.9656, -0.9966, 0.08194, -1.337e-08, -0.9966, 0.08194, -1.405e-08, -0.9966, 0.08194, -1.404e-08, -0.9966, 0.08193, -1.311e-08, 0.0, 0.2599, 0.9656, 0.0, 0.2599, 0.9656, 0.0, 0.2599, 0.9656, 0.0, 0.2599, 0.9656, 0.9966, -0.08194, 1.416e-08, 0.9966, -0.08194, 1.405e-08, 0.9966, -0.08194, 1.404e-08, 0.9966, -0.08194, 1.413e-08, 0.9966, -0.08194, 1.422e-08, 0.9966, -0.08194, 1.416e-08, 0.9966, -0.08194, 1.413e-08, 0.9966, -0.08194, 1.422e-08, 1.0, 0.0, 3.013e-08, 1.0, 0.0, 3.013e-08, 1.0, 0.0, 3.013e-08, 1.0, 0.0, 3.013e-08, -1.0, 0.0, 3.013e-08, -1.0, 0.0, 3.013e-08, -1.0, 0.0, 3.013e-08, -1.0, 0.0, 3.013e-08, 1.0, 0.0, 0.0, 1.0, 0.0, 0.0, 1.0, 0.0, 0.0, 1.0, 0.0, 0.0, 0.05694, 0.9984, -2.865e-07, 0.05694, 0.9984, -1.489e-07, 0.05694, 0.9984, -2.04e-07, -0.9966, 0.08194, -1.405e-08, -0.9966, 0.08194, -1.416e-08, -0.9966, 0.08194, -1.413e-08, -0.9966, 0.08194, -1.404e-08, -0.05694, 0.9984, -1.32e-07, -0.05694, 0.9984, -1.489e-07, -0.05694, 0.9984, -2.04e-07, -0.05694, 0.9984, -1.32e-07, -0.9966, 0.08193, -1.246e-08, -0.9966, 0.08194, -1.337e-08, -0.9966, 0.08193, -1.311e-08, -0.9966, 0.08193, -1.246e-08, 0.0, 1.0, -1.138e-07, 0.0, 1.0, -1.138e-07, 0.0, 1.0, -1.138e-07, 0.0, 1.0, -1.138e-07, -1.0, -3.614e-06, 0.0, -1.0, -7.228e-06, 0.0, -1.0, -7.228e-06, 0.0, -1.0, -3.614e-06, 0.0, -1.0, 0.0, 0.0, -1.0, 0.0, 0.0, -1.0, 0.0, 0.0, -1.0, 0.0, 0.0, 0.9966, -0.08194, 1.405e-08, 0.9966, -0.08194, 1.337e-08, 0.9966, -0.08194, 1.311e-08, 0.9966, -0.08194, 1.404e-08, 0.05694, 0.9984, -1.509e-07, 0.05694, 0.9984, -2.164e-07, 0.05694, 0.9984, -2.04e-07, 0.05694, 0.9984, -1.509e-07, -0.05694, 0.9984, -2.865e-07, -0.05694, 0.9984, -2.164e-07, -0.05694, 0.9984, -2.04e-07, 0.0, 1.0, -1.32e-07, 0.0, 1.0, -1.32e-07, 0.0, 1.0, -1.32e-07, 0.0, 1.0, -1.32e-07, 1.0, 0.0, 0.0, 1.0, 0.0, 0.0, 1.0, 0.0, 0.0, 1.0, 0.0, 0.0, 0.0, 0.2599, 0.9656, 0.0, 0.2599, 0.9656, 0.0, 0.2599, 0.9656, 0.0, 0.2599, 0.9656, -1.0, 9.142e-07, 0.0, -1.0, 9.142e-07, 0.0, -1.0, 9.142e-07, 0.0, -1.0, 9.142e-07, 0.0, 0.0, 1.0, -2.212e-07, 0.0, 1.0, -2.212e-07, 0.0, 1.0, -2.212e-07, 0.0, 1.0, -2.212e-07, 0.0, 0.0, 1.0, 0.0, 0.0, 1.0, 0.0, 0.0, 1.0, 0.0, 0.0, 1.0, 0.0, 0.9984, 0.05694, 0.0, 0.9984, 0.05694, 0.0, 0.9984, 0.05694, 0.0, -0.2599, -0.9656, 0.0, -0.2599, -0.9656, 0.0, -0.2599, -0.9656, 0.0, -0.2599, -0.9656, 0.0, 0.9984, -0.05694, 0.0, 0.9984, -0.05694, 0.0, 0.9984, -0.05694, 0.0, 0.9984, -0.05694, -1.0, 0.0, 0.0, -1.0, -3.614e-06, 0.0, -1.0, -3.614e-06, 0.0, -1.0, 0.0, 0.0, 0.0, -4.517e-06, 1.0, 0.0, -4.517e-06, 1.0, 0.0, -4.517e-06, 1.0, 0.0, -4.517e-06, 1.0, 0.0, -0.2599, -0.9656, 0.0, -0.2599, -0.9656, 0.0, -0.2599, -0.9656, 0.0, -0.2599, -0.9656, 0.0, 7.228e-06, -1.0, 0.0, 7.228e-06, -1.0, 0.0, 7.228e-06, -1.0, 0.0, 7.228e-06, -1.0, 0.0, 0.0, -1.0, 0.0, 0.0, -1.0, 0.0, 0.0, -1.0, 0.0, 0.0, -1.0, 0.0, 0.0, -1.0, 0.0, 0.0, -1.0, 0.0, 0.0, -1.0, 0.0, 0.0, -1.0, 0.0, 0.9984, -0.05694, 0.0, 0.9984, -0.05694, 0.0, 0.9984, -0.05694, 0.0, 0.9984, 0.05694, 0.0, 0.9984, 0.05694, 0.0, 0.9984, 0.05694, 0.0, 0.9984, 0.05694, 0.0, 0.2599, 0.9656, 0.0, 0.2599, 0.9656, 0.0, 0.2599, 0.9656, 0.0, 0.2599, 0.9656, 0.0, 1.0, -1.586e-07, 0.0, 1.0, -1.622e-07, 0.0, 1.0, -1.631e-07, 0.0, 1.0, -1.752e-07, 0.0, 1.0, -1.47e-07, 0.0, 1.0, -1.452e-07, 0.0, 1.0, -1.517e-07, 0.0, 1.0, -1.469e-07, 0.0, 1.0, -1.136e-07, 0.0, 1.0, -1.358e-07, 0.0, 1.0, -1.284e-07, 0.0, 1.0, -6.403e-08, 0.0, 1.0, -1.452e-07, 0.0, 1.0, -1.586e-07, 0.0, 1.0, -1.752e-07, 0.0, 1.0, -1.517e-07, 0.0, 1.0, -1.358e-07, 0.0, 1.0, -1.827e-07, 0.0, 1.0, -1.928e-07, 0.0, 1.0, -1.284e-07, 0.0, 1.0, -1.739e-07, 0.0, 1.0, -1.47e-07, 0.0, 1.0, -1.469e-07, 0.0, 1.0, -1.777e-07, 0.0, 1.0, -1.302e-07, 0.0, 1.0, -1.304e-07, 0.0, 1.0, -1.586e-07, 0.0, 1.0, -1.452e-07, 0.0, 1.0, -1.3e-07, 0.0, 1.0, -1.302e-07, 0.0, 1.0, -1.452e-07, 0.0, 1.0, -1.47e-07, 0.0, 1.0, -1.777e-07, 0.0, 1.0, -1.469e-07, 0.0, 1.0, -1.136e-07, 0.0, 1.0, -1.815e-07, 0.0, 1.0, -1.517e-07, 0.0, 1.0, -1.752e-07, 0.0, 1.0, -1.827e-07, 0.0, 1.0, -1.358e-07, 0.0, 1.0, -1.469e-07, 0.0, 1.0, -1.517e-07, 0.0, 1.0, -1.358e-07, 0.0, 1.0, -1.136e-07, 0.0, 1.0, -1.752e-07, 0.0, 1.0, -1.631e-07, 0.0, 1.0, -1.64e-07, 0.0, 1.0, -1.827e-07, 1.0, -3.614e-06, 0.0, 1.0, -1.807e-06, 0.0, 1.0, -1.807e-06, 0.0, 1.0, -3.614e-06, 0.0, 0.0, 7.228e-06, -1.0, 0.0, 7.228e-06, -1.0, 0.0, 7.228e-06, -1.0, 0.0, 7.228e-06, -1.0, 1.0, -1.807e-06, 0.0, 1.0, 0.0, 0.0, 1.0, 0.0, 0.0, 1.0, -1.807e-06, 0.0, 0.0, -4.517e-06, 1.0, 0.0, -4.517e-06, 1.0, 0.0, -4.517e-06, 1.0, 0.0, -4.517e-06, 1.0, -5.444e-07, 1.0, -4.644e-07, 0.0, 1.0, -2.446e-07, 8.865e-13, 1.0, -5.069e-07, -1.089e-06, 1.0, -8.791e-07, -5.444e-07, 1.0, -4.644e-07, 8.865e-13, 1.0, -5.069e-07, -1.042e-06, 1.0, -6.593e-07, -1.089e-06, 1.0, -8.791e-07, 8.865e-13, 1.0, -5.069e-07, -3.571e-12, 1.0, -4.644e-07, -1.042e-06, 1.0, -6.593e-07, 8.865e-13, 1.0, -5.069e-07, 1.042e-06, 1.0, -2.446e-07, -3.571e-12, 1.0, -4.644e-07, 8.865e-13, 1.0, -5.069e-07, 1.089e-06, 1.0, -4.395e-07, 1.042e-06, 1.0, -2.446e-07, 8.865e-13, 1.0, -5.069e-07, 5.444e-07, 1.0, -6.593e-07, 1.089e-06, 1.0, -4.395e-07, 8.865e-13, 1.0, -5.069e-07, 0.0, 1.0, -2.446e-07, 5.444e-07, 1.0, -6.593e-07, 8.865e-13, 1.0, -5.069e-07, 2.722e-07, 1.0, 4.147e-07, 1.013e-12, 1.0, 6.344e-07, -8.142e-13, 1.0, -2.322e-07, 0.0, 1.0, -8.791e-07, 2.722e-07, 1.0, 4.147e-07, -8.142e-13, 1.0, -2.322e-07, -7.699e-07, 1.0, -8.791e-07, 0.0, 1.0, -8.791e-07, -8.142e-13, 1.0, -2.322e-07, -5.597e-12, 1.0, -2.488e-08, -7.699e-07, 1.0, -8.791e-07, -8.142e-13, 1.0, -2.322e-07, 7.699e-07, 1.0, -1.124e-06, -5.597e-12, 1.0, -2.488e-08, -8.142e-13, 1.0, -2.322e-07, 0.0, 1.0, -6.593e-07, 7.699e-07, 1.0, -1.124e-06, -8.142e-13, 1.0, -2.322e-07, -2.722e-07, 1.0, 6.593e-07, 0.0, 1.0, -6.593e-07, -8.142e-13, 1.0, -2.322e-07, 1.013e-12, 1.0, 6.344e-07, -2.722e-07, 1.0, 6.593e-07, -8.142e-13, 1.0, -2.322e-07, 4.083e-07, 1.0, 6.344e-07, 1.93e-12, 1.0, 1.294e-06, 6.016e-13, 1.0, -1.223e-07, -2.722e-07, 1.0, -4.395e-07, 4.083e-07, 1.0, 6.344e-07, 6.016e-13, 1.0, -1.223e-07, -2.489e-07, 1.0, -8.791e-07, -2.722e-07, 1.0, -4.395e-07, 6.016e-13, 1.0, -1.223e-07, -1.206e-14, 1.0, -9.04e-07, -2.489e-07, 1.0, -8.791e-07, 6.016e-13, 1.0, -1.223e-07, 2.489e-07, 1.0, -9.04e-07, -1.206e-14, 1.0, -9.04e-07, 6.016e-13, 1.0, -1.223e-07, 2.722e-07, 1.0, -4.395e-07, 2.489e-07, 1.0, -9.04e-07, 6.016e-13, 1.0, -1.223e-07, -4.083e-07, 1.0, 6.593e-07, 2.722e-07, 1.0, -4.395e-07, 6.016e-13, 1.0, -1.223e-07, 1.93e-12, 1.0, 1.294e-06, -4.083e-07, 1.0, 6.593e-07, 6.016e-13, 1.0, -1.223e-07, 0.0, 1.0, 1.949e-07, 0.0, 1.0, -2.488e-08, 0.0, 1.0, -1.244e-08, 0.0, 1.0, -2.198e-07, 0.0, 1.0, 1.949e-07, 0.0, 1.0, -1.244e-08, 0.0, 1.0, -4.395e-07, 0.0, 1.0, -2.198e-07, 0.0, 1.0, -1.244e-08, 0.0, 1.0, -2.488e-08, 0.0, 1.0, -4.395e-07, 0.0, 1.0, -1.244e-08, 0.0, 1.0, 1.949e-07, 0.0, 1.0, -2.488e-08, 0.0, 1.0, -1.244e-08, 0.0, 1.0, 2.198e-07, 0.0, 1.0, 1.949e-07, 0.0, 1.0, -1.244e-08, 0.0, 1.0, 0.0, 0.0, 1.0, 2.198e-07, 0.0, 1.0, -1.244e-08, 0.0, 1.0, -2.488e-08, 0.0, 1.0, 0.0, 0.0, 1.0, -1.244e-08, 0.0, 1.0, -4.976e-08, 0.0, 1.0, -4.976e-08, 0.0, 1.0, -2.488e-08, 0.0, 1.0, 0.0, 0.0, 1.0, -4.976e-08, 0.0, 1.0, -2.488e-08, 0.0, 1.0, 0.0, 0.0, 1.0, 0.0, 0.0, 1.0, -2.488e-08, 0.0, 1.0, -4.976e-08, 0.0, 1.0, 0.0, 0.0, 1.0, -2.488e-08, 0.0, 1.0, -4.976e-08, 0.0, 1.0, -4.976e-08, 0.0, 1.0, -2.488e-08, 0.0, 1.0, 0.0, 0.0, 1.0, -4.976e-08, 0.0, 1.0, -2.488e-08, 0.0, 1.0, 0.0, 0.0, 1.0, 0.0, 0.0, 1.0, -2.488e-08, 0.0, 1.0, -4.976e-08, 0.0, 1.0, 0.0, 0.0, 1.0, -2.488e-08, 6.008e-07, 1.0, 3.898e-07, 1.448e-12, 1.0, 1.269e-06, -4.207e-13, 1.0, -1.897e-07, 0.0, 1.0, -6.593e-07, 6.008e-07, 1.0, 3.898e-07, -4.207e-13, 1.0, -1.897e-07, -5.638e-08, 1.0, -6.593e-07, 0.0, 1.0, -6.593e-07, -4.207e-13, 1.0, -1.897e-07, -2.051e-13, 1.0, -2.695e-07, -5.638e-08, 1.0, -6.593e-07, -4.207e-13, 1.0, -1.897e-07, 5.638e-08, 1.0, -2.695e-07, -2.051e-13, 1.0, -2.695e-07, -4.207e-13, 1.0, -1.897e-07, 0.0, 1.0, -1.099e-06, 5.638e-08, 1.0, -2.695e-07, -4.207e-13, 1.0, -1.897e-07, -6.008e-07, 1.0, -2.198e-07, 0.0, 1.0, -1.099e-06, -4.207e-13, 1.0, -1.897e-07, 1.448e-12, 1.0, 1.269e-06, -6.008e-07, 1.0, -2.198e-07, -4.207e-13, 1.0, -1.897e-07, 6.572e-07, 1.0, -2.695e-07, -6.032e-13, 1.0, 1.7e-07, 1.809e-13, 1.0, -2.996e-07, 5.444e-07, 1.0, -8.791e-07, 6.572e-07, 1.0, -2.695e-07, 1.809e-13, 1.0, -2.996e-07, -3.85e-07, 1.0, -2.198e-07, 5.444e-07, 1.0, -8.791e-07, 1.809e-13, 1.0, -2.996e-07, 2.22e-12, 1.0, 3.898e-07, -3.85e-07, 1.0, -2.198e-07, 1.809e-13, 1.0, -2.996e-07, 3.85e-07, 1.0, -2.695e-07, 2.22e-12, 1.0, 3.898e-07, 1.809e-13, 1.0, -2.996e-07, -5.444e-07, 1.0, -8.791e-07, 3.85e-07, 1.0, -2.695e-07, 1.809e-13, 1.0, -2.996e-07, -6.572e-07, 1.0, -4.395e-07, -5.444e-07, 1.0, -8.791e-07, 1.809e-13, 1.0, -2.996e-07, -6.032e-13, 1.0, 1.7e-07, -6.572e-07, 1.0, -4.395e-07, 1.809e-13, 1.0, -2.996e-07, 2.255e-07, 1.0, -1.368e-06, 4.343e-13, 1.0, -1.368e-06, 4.161e-13, 1.0, -5.743e-07, 0.0, 1.0, -6.593e-07, 2.255e-07, 1.0, -1.368e-06, 4.161e-13, 1.0, -5.743e-07, -2.722e-07, 1.0, 2.198e-07, 0.0, 1.0, -6.593e-07, 4.161e-13, 1.0, -5.743e-07, 9.409e-13, 1.0, 6.096e-07, -2.722e-07, 1.0, 2.198e-07, 4.161e-13, 1.0, -5.743e-07, 2.722e-07, 1.0, 3.898e-07, 9.409e-13, 1.0, 6.096e-07, 4.161e-13, 1.0, -5.743e-07, 0.0, 1.0, -8.791e-07, 2.722e-07, 1.0, 3.898e-07, 4.161e-13, 1.0, -5.743e-07, -2.255e-07, 1.0, -1.538e-06, 0.0, 1.0, -8.791e-07, 4.161e-13, 1.0, -5.743e-07, 4.343e-13, 1.0, -1.368e-06, -2.255e-07, 1.0, -1.538e-06, 4.161e-13, 1.0, -5.743e-07])] * 3)])
arm_armature = bpy.data.armatures.new('Armature')  # bones are not reproduced

# ---- objects
ob_armature = bpy.data.objects.new('Armature', arm_armature)
ob_switch1 = bpy.data.objects.new('switch1', me_untitled)

# ---- transforms, parenting, visibility, modifiers, constraints
ob_armature.location = (0.0, 0.0, 0.0)
ob_armature.scale = (0.3066, 0.3066, 0.06769)
ob_armature.show_in_front = True
ob_armature.lineart.crease_threshold = 0.0
ob_switch1.parent = ob_armature
ob_switch1.matrix_parent_inverse = Matrix(((3.261, 0.0, 0.0, 0.0), (0.0, 3.261, 0.0, 0.0), (0.0, 0.0, 14.77, 0.0), (0.0, 0.0, 0.0, 1.0)))
ob_switch1.location = (0.0, 0.0, 0.0)
ob_switch1.rotation_euler = (1.571, -0.0, 0.0)
ob_switch1.scale = (0.01, 0.01, 0.01)
ob_switch1.color = (0.8, 0.8, 0.8, 1.0)
ob_switch1.lineart.crease_threshold = 0.0
_vg = ob_switch1.vertex_groups.new(name='Bone')
_vg = ob_switch1.vertex_groups.new(name='Panel')
_vg.add([20, 21, 22, 23, 24, 25, 26, 27, 28, 29, 30, 31, 32, 33, 34, 35, 36, 37, 38, 39, 40, 41, 42, 43, 44, 45, 46, 47, 48, 49, 50, 51, 52, 53, 54, 55, 56, 57, 58, 59, 60, 61, 62, 63, 64, 65, 66, 67, 68, 69, 70, 71, 72, 73, 74, 75, 76, 77, 78, 79, 80, 81, 82, 83, 84, 85, 86, 87, 88, 89, 90, 91, 92, 93, 94, 95, 96, 97, 98, 99, 100, 101, 102, 103, 104, 105, 106, 107, 108, 109, 110, 111, 112, 113, 114, 115, 116, 117, 118, 119, 120, 121, 122, 123, 124, 125, 126, 127, 128, 129, 130, 131, 132, 133, 134, 135, 136, 137, 138, 139, 140, 141, 142, 143, 144, 145, 146, 147, 148, 149, 150, 151, 152, 153, 154, 155, 156, 157, 158, 159, 160, 161, 162, 163, 164, 165, 166, 167, 168, 169, 170, 171, 172, 173, 174, 175, 176, 177, 178, 179, 180, 181, 182, 183, 184, 185, 186, 187, 188, 189, 190, 191, 192, 193, 194, 195, 196, 197, 198, 199, 200, 201, 202, 203, 204, 205, 206, 207, 208, 209, 210, 211, 212, 213, 214, 215, 216, 217, 218, 219, 220, 221, 222, 223, 224, 225, 226, 227, 228], 1.0, 'REPLACE')
_m = ob_switch1.modifiers.new('Armature', 'ARMATURE')
_m.object = ob_armature

# ---- collection membership
col_collection_2.objects.link(ob_armature)
col_collection_2.objects.link(ob_switch1)

# ---- scene / render settings (as saved in the file)
scene.frame_start = 1; scene.frame_end = 10; scene.frame_set(10)
scene.render.engine = 'BLENDER_EEVEE_NEXT'
scene.render.resolution_percentage = 50
scene.render.dither_intensity = 0.0
scene.cycles.use_denoising = False
scene.cycles.samples = 10
scene.cycles.sampling_pattern = 'TABULATED_SOBOL'
scene.cycles.light_sampling_threshold = 0.0
scene.cycles.use_adaptive_sampling = False
scene.cycles.use_light_tree = False
scene.cycles.blur_glossy = 0.0
scene.cycles.pixel_filter_type = 'GAUSSIAN'
scene.cycles.sample_clamp_indirect = 0.0
scene.view_settings.view_transform = 'Standard'
bpy.context.view_layer.update()

# ---- added for rendering (the .blend has no active camera and no usable light): camera, sun
cam_auto = bpy.data.cameras.new('AutoCamera')
cam_auto.lens = 50.0
cam_auto.sensor_width = 36.0
cam_auto.clip_end = 1000.0
ob_auto_camera = bpy.data.objects.new('AutoCamera', cam_auto)
scene.collection.objects.link(ob_auto_camera)
ob_auto_camera.location = (5.49919, -6.59903, 4.44445)
ob_auto_camera.rotation_euler = (1.09748, -7.21219e-08, 0.694738)
scene.camera = ob_auto_camera
light_auto_sun = bpy.data.lights.new('AutoSun', 'SUN')
light_auto_sun.energy = 3.0
light_auto_sun.angle = 0.0523599
ob_auto_sun = bpy.data.objects.new('AutoSun', light_auto_sun)
scene.collection.objects.link(ob_auto_sun)
ob_auto_sun.rotation_euler = (0.872665, 0.174533, 0.523599)
bpy.context.view_layer.update()
